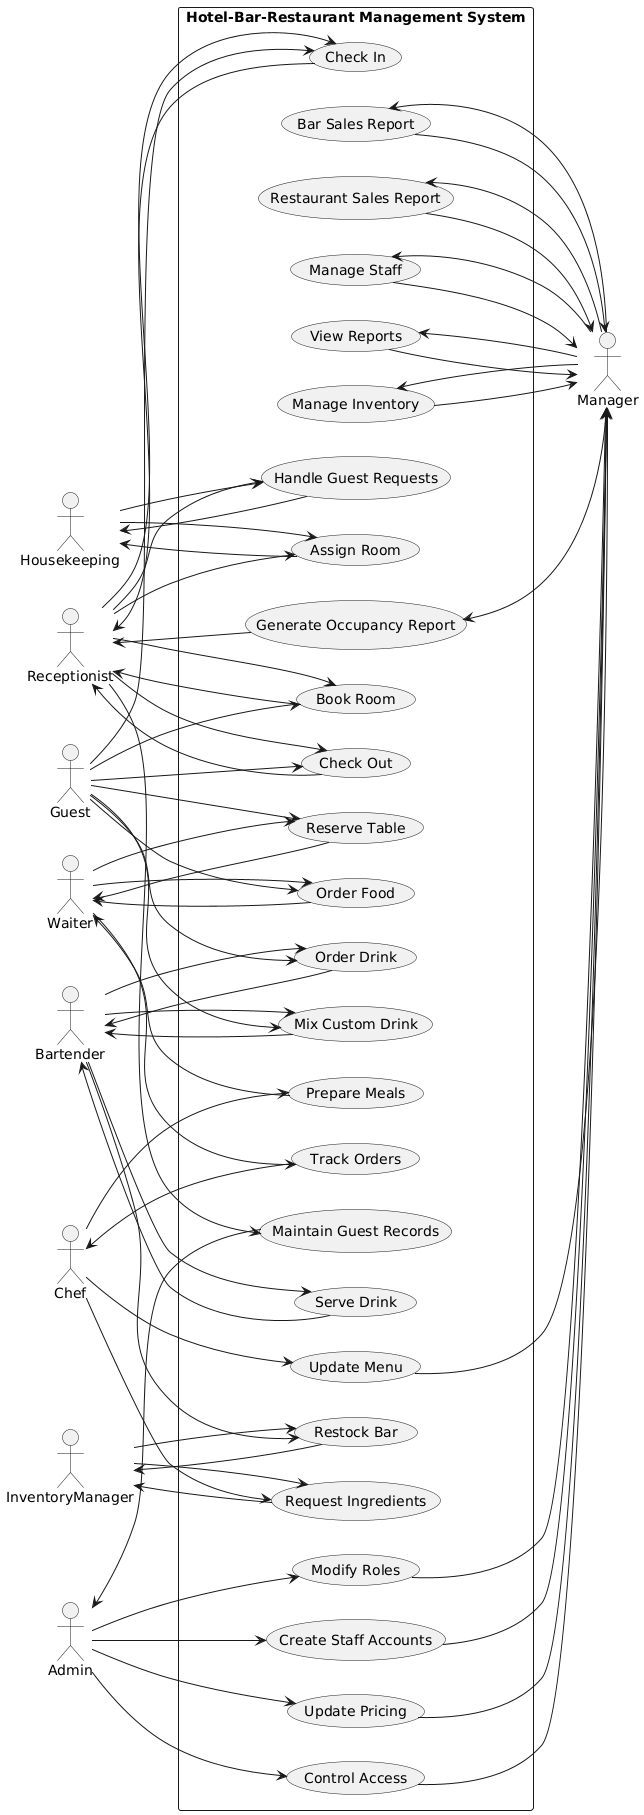

The diagram above was rendered by PlantUML. Its source (embedded in the PNG):
@startuml
left to right direction

actor Guest
actor Receptionist
actor Waiter
actor Chef
actor Bartender
actor Manager
actor Admin
actor InventoryManager
actor Housekeeping

rectangle "Hotel-Bar-Restaurant Management System" {

  usecase UC1 as "Book Room"
  usecase UC2 as "Assign Room"
  usecase UC3 as "Check In"
  usecase UC4 as "Check Out"
  usecase UC5 as "Maintain Guest Records"
  usecase UC6 as "Handle Guest Requests"

  usecase UC7 as "Order Food"
  usecase UC8 as "Reserve Table"
  usecase UC9 as "Track Orders"

  usecase UC10 as "Prepare Meals"
  usecase UC11 as "Update Menu"
  usecase UC12 as "Request Ingredients"

  usecase UC13 as "Order Drink"
  usecase UC14 as "Serve Drink"
  usecase UC15 as "Restock Bar"
  usecase UC16 as "Mix Custom Drink"

  usecase UC17 as "Control Access"
  usecase UC18 as "Update Pricing"
  usecase UC19 as "Create Staff Accounts"
  usecase UC20 as "Modify Roles"
  usecase UC21 as "Manage Inventory"
  usecase UC22 as "View Reports"
  usecase UC23 as "Manage Staff"
  usecase UC24 as "Restaurant Sales Report"
  usecase UC25 as "Bar Sales Report"
  usecase UC26 as "Generate Occupancy Report"
}

Guest --> UC1
Guest --> UC3
Guest --> UC4
Guest --> UC7
Guest --> UC8
Guest --> UC13
Guest --> UC16

Receptionist --> UC1
Receptionist --> UC2
Receptionist --> UC3
Receptionist --> UC4
Receptionist --> UC5
Receptionist --> UC6

Waiter --> UC7
Waiter --> UC8
Waiter --> UC9

Chef --> UC10
Chef --> UC11
Chef --> UC12

Bartender --> UC13
Bartender --> UC14
Bartender --> UC15
Bartender --> UC16

Manager --> UC21
Manager --> UC22
Manager --> UC23
Manager --> UC24
Manager --> UC25
Manager --> UC26

Admin --> UC17
Admin --> UC18
Admin --> UC19
Admin --> UC20

InventoryManager --> UC12
InventoryManager --> UC15

Housekeeping --> UC2
Housekeeping --> UC6

UC1 --> Receptionist
UC2 --> Housekeeping
UC3 --> Receptionist
UC4 --> Receptionist
UC5 --> Admin
UC6 --> Housekeeping

UC7 --> Waiter
UC8 --> Waiter
UC9 --> Chef

UC10 --> Waiter
UC11 --> Manager
UC12 --> InventoryManager

UC13 --> Bartender
UC14 --> Bartender
UC15 --> InventoryManager
UC16 --> Bartender

UC17 --> Manager
UC18 --> Manager
UC19 --> Manager
UC20 --> Manager

UC21 --> Manager
UC22 --> Manager
UC23 --> Manager
UC24 --> Manager
UC25 --> Manager
UC26 --> Receptionist
@enduml